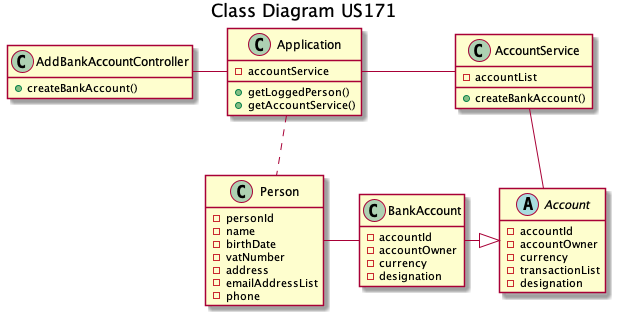

The diagram above was rendered by PlantUML. Its source (embedded in the PNG):
@startuml
title Class Diagram US171
hide empty members

class AddBankAccountController{
 + createBankAccount()
}

AddBankAccountController - Application

class Application{
- accountService
+ getLoggedPerson()
+ getAccountService()
}


Application .. Person

class Person{
- personId
- name
- birthDate
- vatNumber
- address
- emailAddressList
- phone
}

Application - AccountService

class AccountService {
- accountList
+ createBankAccount()
}

AccountService  -- Account

abstract class Account{
- accountId
- accountOwner
- currency
- transactionList
- designation
}

BankAccount -|> Account

class BankAccount {
- accountId
- accountOwner
- currency
- designation
    
}

Person - BankAccount

@enduml